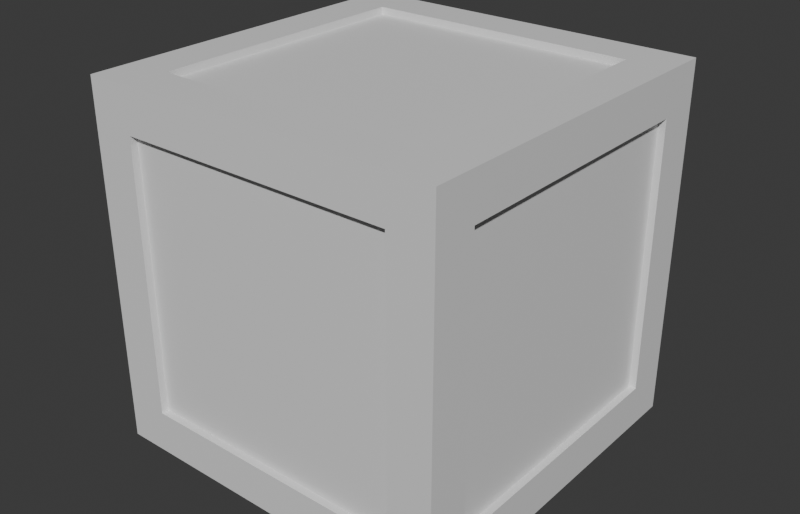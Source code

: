 # Source: Ruin_Prop_Crate_A.blend  (saved by Blender 5.2.45; exported with 4.5.12 LTS)
import bpy
from mathutils import Matrix  # noqa: F401  (used for matrix-valued properties, if any)

bpy.ops.wm.read_factory_settings(use_empty=True)
scene = bpy.context.scene
scene.name = 'Scene'

# ---- collections
col_collection = bpy.data.collections.new('Collection'); scene.collection.children.link(col_collection)

# ---- materials (node trees are filled in below, after node groups)
mat_m_base = bpy.data.materials.new('M_Base')
mat_m_base.diffuse_color = (0.62, 0.58, 0.52, 1.0)
mat_m_accent = bpy.data.materials.new('M_Accent')
mat_m_accent.diffuse_color = (0.4, 0.55, 0.3, 1.0)
mat_m_emit = bpy.data.materials.new('M_Emit')
mat_m_emit.diffuse_color = (1.0, 0.55, 0.1, 1.0)
mat_m_struct = bpy.data.materials.new('M_Struct')
mat_m_struct.diffuse_color = (0.3, 0.25, 0.22, 1.0)

# ---- material node trees
mat_m_base.use_nodes = True; mat_m_base.node_tree.nodes.clear()
_N = mat_m_base.node_tree.nodes; _L = mat_m_base.node_tree.links
n0 = _N.new('ShaderNodeBsdfPrincipled'); n0.name = 'Principled BSDF'; n0.location = (-200, 100)
n0.inputs[10].default_value = 0.005
n1 = _N.new('ShaderNodeOutputMaterial'); n1.name = 'Material Output'; n1.location = (200, 100)
_L.new(n0.outputs[0], n1.inputs[0])
n1.is_active_output = True
mat_m_accent.use_nodes = True; mat_m_accent.node_tree.nodes.clear()
_N = mat_m_accent.node_tree.nodes; _L = mat_m_accent.node_tree.links
n0 = _N.new('ShaderNodeBsdfPrincipled'); n0.name = 'Principled BSDF'; n0.location = (-200, 100)
n0.inputs[10].default_value = 0.005
n1 = _N.new('ShaderNodeOutputMaterial'); n1.name = 'Material Output'; n1.location = (200, 100)
_L.new(n0.outputs[0], n1.inputs[0])
n1.is_active_output = True
mat_m_emit.use_nodes = True; mat_m_emit.node_tree.nodes.clear()
_N = mat_m_emit.node_tree.nodes; _L = mat_m_emit.node_tree.links
n0 = _N.new('ShaderNodeBsdfPrincipled'); n0.name = 'Principled BSDF'; n0.location = (-200, 100)
n0.inputs[10].default_value = 0.005
n1 = _N.new('ShaderNodeOutputMaterial'); n1.name = 'Material Output'; n1.location = (200, 100)
_L.new(n0.outputs[0], n1.inputs[0])
n1.is_active_output = True
mat_m_struct.use_nodes = True; mat_m_struct.node_tree.nodes.clear()
_N = mat_m_struct.node_tree.nodes; _L = mat_m_struct.node_tree.links
n0 = _N.new('ShaderNodeBsdfPrincipled'); n0.name = 'Principled BSDF'; n0.location = (-200, 100)
n0.inputs[10].default_value = 0.005
n1 = _N.new('ShaderNodeOutputMaterial'); n1.name = 'Material Output'; n1.location = (200, 100)
_L.new(n0.outputs[0], n1.inputs[0])
n1.is_active_output = True

# ---- world
world_world = bpy.data.worlds.new('World'); scene.world = world_world
world_world.use_nodes = True; world_world.node_tree.nodes.clear()
_N = world_world.node_tree.nodes; _L = world_world.node_tree.links
n0 = _N.new('ShaderNodeOutputWorld'); n0.name = 'World Output'; n0.location = (200, 100)
n1 = _N.new('ShaderNodeBackground'); n1.name = 'Background'; n1.location = (-200, 100)
n1.inputs[0].default_value = (0.05088, 0.05088, 0.05088, 1.0)
_L.new(n1.outputs[0], n0.inputs[0])
n0.is_active_output = True
world_world.color = (0.05088, 0.05088, 0.05088)
world_world.sun_shadow_jitter_overblur = 0.0

# ---- meshes
me_ruin_prop_crate_a = bpy.data.meshes.new('Ruin_Prop_Crate_A')
me_ruin_prop_crate_a.from_pydata([(-0.48, -0.48, 0.0), (0.48, -0.48, 0.0), (0.48, 0.48, 0.0), (-0.48, 0.48, 0.0), (-0.48, -0.48, 0.98), (0.48, -0.48, 0.98), (0.48, 0.48, 0.98), (-0.48, 0.48, 0.98), (-0.5, -0.5, 0.0), (0.5, -0.5, 0.0), (0.5, -0.38, 0.0), (-0.5, -0.38, 0.0), (-0.5, -0.5, 0.12), (0.5, -0.5, 0.12), (0.5, -0.38, 0.12), (-0.5, -0.38, 0.12), (-0.5, -0.5, 0.88), (0.5, -0.5, 0.88), (0.5, -0.38, 0.88), (-0.5, -0.38, 0.88), (-0.5, -0.5, 1.0), (0.5, -0.5, 1.0), (0.5, -0.38, 1.0), (-0.5, -0.38, 1.0), (-0.5, 0.38, 0.0), (0.5, 0.38, 0.0), (0.5, 0.5, 0.0), (-0.5, 0.5, 0.0), (-0.5, 0.38, 0.12), (0.5, 0.38, 0.12), (0.5, 0.5, 0.12), (-0.5, 0.5, 0.12), (-0.5, 0.38, 0.88), (0.5, 0.38, 0.88), (0.5, 0.5, 0.88), (-0.5, 0.5, 0.88), (-0.5, 0.38, 1.0), (0.5, 0.38, 1.0), (0.5, 0.5, 1.0), (-0.5, 0.5, 1.0), (-0.38, -0.38, 0.0), (-0.38, 0.38, 0.0), (-0.38, -0.38, 0.12), (-0.38, 0.38, 0.12), (-0.38, -0.38, 0.88), (-0.38, 0.38, 0.88), (-0.38, -0.38, 1.0), (-0.38, 0.38, 1.0), (0.38, -0.38, 0.0), (0.38, 0.38, 0.0), (0.38, -0.38, 0.12), (0.38, 0.38, 0.12), (0.38, -0.38, 0.88), (0.38, 0.38, 0.88), (0.38, -0.38, 1.0), (0.38, 0.38, 1.0), (-0.38, -0.5, 0.12), (-0.38, -0.5, 0.88), (-0.38, 0.5, 0.12), (-0.38, 0.5, 0.88), (0.38, -0.5, 0.12), (0.38, -0.5, 0.88), (0.38, 0.5, 0.12), (0.38, 0.5, 0.88)], [], [(4, 5, 6, 7), (0, 1, 5, 4), (1, 2, 6, 5), (2, 3, 7, 6), (3, 0, 4, 7), (12, 13, 14, 15), (8, 9, 13, 12), (9, 10, 14, 13), (10, 11, 15, 14), (11, 8, 12, 15), (8, 11, 10, 9), (20, 21, 22, 23), (16, 17, 21, 20), (17, 18, 22, 21), (18, 19, 23, 22), (19, 16, 20, 23), (16, 19, 18, 17), (28, 29, 30, 31), (24, 25, 29, 28), (25, 26, 30, 29), (26, 27, 31, 30), (27, 24, 28, 31), (24, 27, 26, 25), (36, 37, 38, 39), (32, 33, 37, 36), (33, 34, 38, 37), (34, 35, 39, 38), (35, 32, 36, 39), (32, 35, 34, 33), (15, 42, 43, 28), (11, 40, 42, 15), (40, 41, 43, 42), (41, 24, 28, 43), (24, 11, 15, 28), (11, 24, 41, 40), (23, 46, 47, 36), (19, 44, 46, 23), (44, 45, 47, 46), (45, 32, 36, 47), (32, 19, 23, 36), (19, 32, 45, 44), (50, 14, 29, 51), (48, 10, 14, 50), (10, 25, 29, 14), (25, 49, 51, 29), (49, 48, 50, 51), (48, 49, 25, 10), (54, 22, 37, 55), (52, 18, 22, 54), (18, 33, 37, 22), (33, 53, 55, 37), (53, 52, 54, 55), (52, 53, 33, 18), (16, 57, 44, 19), (12, 56, 57, 16), (56, 42, 44, 57), (42, 15, 19, 44), (15, 12, 16, 19), (12, 15, 42, 56), (32, 45, 59, 35), (28, 43, 45, 32), (43, 58, 59, 45), (58, 31, 35, 59), (31, 28, 32, 35), (28, 31, 58, 43), (61, 17, 18, 52), (60, 13, 17, 61), (13, 14, 18, 17), (14, 50, 52, 18), (50, 60, 61, 52), (60, 50, 14, 13), (53, 33, 34, 63), (51, 29, 33, 53), (29, 30, 34, 33), (30, 62, 63, 34), (62, 51, 53, 63), (51, 62, 30, 29)])
me_ruin_prop_crate_a.polygons.foreach_set('material_index', [0, 0, 0, 0, 0, 3, 3, 3, 3, 3, 3, 3, 3, 3, 3, 3, 3, 3, 3, 3, 3, 3, 3, 3, 3, 3, 3, 3, 3, 3, 3, 3, 3, 3, 3, 3, 3, 3, 3, 3, 3, 3, 3, 3, 3, 3, 3, 3, 3, 3, 3, 3, 3, 3, 3, 3, 3, 3, 3, 3, 3, 3, 3, 3, 3, 3, 3, 3, 3, 3, 3, 3, 3, 3, 3, 3, 3])
me_ruin_prop_crate_a.materials.append(mat_m_base)
me_ruin_prop_crate_a.materials.append(mat_m_accent)
me_ruin_prop_crate_a.materials.append(mat_m_emit)
me_ruin_prop_crate_a.materials.append(mat_m_struct)
me_ruin_prop_crate_a.update()

# ---- objects
ob_ruin_prop_crate_a = bpy.data.objects.new('Ruin_Prop_Crate_A', me_ruin_prop_crate_a)

# ---- transforms, parenting, visibility, modifiers, constraints
ob_ruin_prop_crate_a.location = (0.0, 0.0, 0.0)

# ---- collection membership
scene.collection.objects.link(ob_ruin_prop_crate_a)

# ---- scene / render settings (as saved in the file)
scene.frame_start = 1; scene.frame_end = 250; scene.frame_set(1)
scene.render.engine = 'BLENDER_EEVEE_NEXT'
scene.render.resolution_x = 1400
scene.render.resolution_y = 900
scene.render.bake_bias = 0.0
scene.render.bake_samples = 0
scene.render.compositor_device = 'GPU'
scene.eevee.use_volume_custom_range = False
scene.eevee.fast_gi_thickness_near = 0.1
scene.eevee.fast_gi_thickness_far = 0.0
scene.eevee.ray_tracing_options.screen_trace_thickness = 0.1
bpy.context.view_layer.update()

# ---- added for rendering (the .blend has no active camera and no usable light): camera, sun
cam_auto = bpy.data.cameras.new('AutoCamera')
cam_auto.lens = 50.0
cam_auto.sensor_width = 36.0
cam_auto.clip_end = 1000.0
ob_auto_camera = bpy.data.objects.new('AutoCamera', cam_auto)
scene.collection.objects.link(ob_auto_camera)
ob_auto_camera.location = (1.60254, -1.92304, 1.78203)
ob_auto_camera.rotation_euler = (1.09748, -7.21219e-08, 0.694738)
scene.camera = ob_auto_camera
light_auto_sun = bpy.data.lights.new('AutoSun', 'SUN')
light_auto_sun.energy = 3.0
light_auto_sun.angle = 0.0523599
ob_auto_sun = bpy.data.objects.new('AutoSun', light_auto_sun)
scene.collection.objects.link(ob_auto_sun)
ob_auto_sun.rotation_euler = (0.872665, 0.174533, 0.523599)
bpy.context.view_layer.update()
